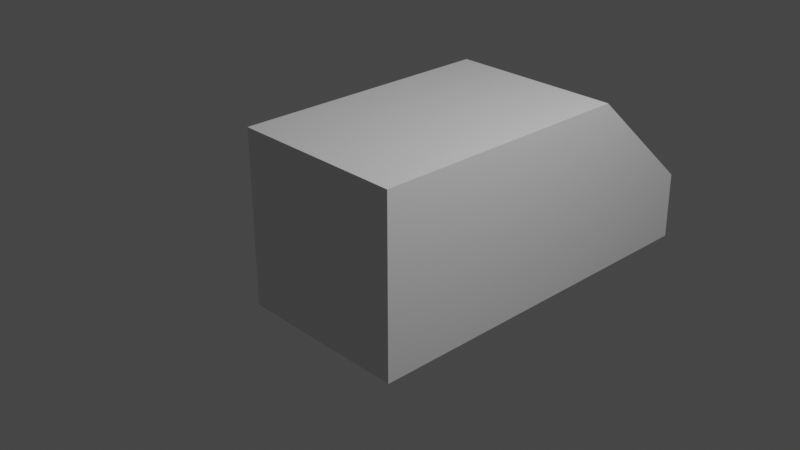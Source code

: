 # Source: player.blend  (saved by Blender 2.80.75; exported with 4.5.12 LTS)
import bpy
from mathutils import Matrix  # noqa: F401  (used for matrix-valued properties, if any)

bpy.ops.wm.read_factory_settings(use_empty=True)
scene = bpy.context.scene
scene.name = 'Scene'

# ---- collections
col_collection = bpy.data.collections.new('Collection'); scene.collection.children.link(col_collection)

# ---- materials (node trees are filled in below, after node groups)
mat_material = bpy.data.materials.new('Material')
mat_material.alpha_threshold = 0.0
mat_material.use_transparent_shadow = False
mat_material.line_color = (0.0, 0.0, 0.0, 1.0)

# ---- material node trees
mat_material.use_nodes = True; mat_material.node_tree.nodes.clear()
_N = mat_material.node_tree.nodes; _L = mat_material.node_tree.links
n0 = _N.new('ShaderNodeOutputMaterial'); n0.name = 'Material Output'; n0.location = (300, 300)
n1 = _N.new('ShaderNodeBsdfPrincipled'); n1.name = 'Principled BSDF'; n1.location = (10, 300)
n1.distribution = 'GGX'
n1.subsurface_method = 'BURLEY'
n1.inputs[2].default_value = 0.4
n1.inputs[3].default_value = 1.45
n1.inputs[27].default_value = (0.0, 0.0, 0.0, 1.0)
n1.inputs[28].default_value = 1.0
_L.new(n1.outputs[0], n0.inputs[0])
n0.is_active_output = True

# ---- world
world_world = bpy.data.worlds.new('World'); scene.world = world_world
world_world.use_nodes = True; world_world.node_tree.nodes.clear()
_N = world_world.node_tree.nodes; _L = world_world.node_tree.links
n0 = _N.new('ShaderNodeOutputWorld'); n0.name = 'World Output'; n0.location = (300, 300)
n1 = _N.new('ShaderNodeBackground'); n1.name = 'Background'; n1.location = (10, 300)
n1.inputs[0].default_value = (0.05088, 0.05088, 0.05088, 1.0)
_L.new(n1.outputs[0], n0.inputs[0])
n0.is_active_output = True
world_world.color = (0.05088, 0.05088, 0.05088)
world_world.use_sun_shadow = False
world_world.sun_shadow_jitter_overblur = 0.0

# ---- cameras
cam_camera = bpy.data.cameras.new('Camera')
cam_camera.clip_end = 100.0
cam_camera.ortho_scale = 7.314

# ---- lights
light_light = bpy.data.lights.new('Light', 'POINT')
light_light.transmission_factor = 0.0
light_light.energy = 1000.0
light_light.shadow_soft_size = 0.1
light_light.shadow_maximum_resolution = 0.006
light_light.use_absolute_resolution = True

# ---- meshes
me_cube = bpy.data.meshes.new('Cube')
me_cube.from_pydata([(1.0, 0.5413, 1.0), (1.0, 0.5413, -1.0), (1.0, -1.0, 1.0), (1.0, -1.0, -1.0), (-1.0, 0.5413, 1.0), (-1.0, 0.5413, -1.0), (-1.0, -1.0, 1.0), (-1.0, -1.0, -1.0), (-1.0, -1.686, -1.0), (-1.0, -1.675, -0.2071), (1.0, -1.675, -0.2071), (1.0, -1.686, -1.0)], [], [(0, 4, 6, 2), (7, 3, 11, 8), (7, 6, 4, 5), (5, 1, 3, 7), (1, 0, 2, 3), (5, 4, 0, 1), (11, 10, 9, 8), (2, 6, 9, 10), (3, 2, 10, 11), (6, 7, 8, 9)])
_uv = me_cube.uv_layers.new(name='UVMap')
_uv.uv.foreach_set('vector', [0.375, 0.0, 0.625, 0.0, 0.625, 0.25, 0.375, 0.25, 0.375, 1.0, 0.625, 1.0, 0.625, 1.0, 0.375, 1.0, 0.375, 0.5, 0.625, 0.5, 0.625, 0.75, 0.375, 0.75, 0.375, 0.75, 0.625, 0.75, 0.625, 1.0, 0.375, 1.0, 0.125, 0.5, 0.375, 0.5, 0.375, 0.75, 0.125, 0.75, 0.625, 0.5, 0.875, 0.5, 0.875, 0.75, 0.625, 0.75, 0.375, 0.25, 0.625, 0.25, 0.625, 0.5, 0.375, 0.5, 0.375, 0.25, 0.625, 0.25, 0.625, 0.25, 0.375, 0.25, 0.125, 0.75, 0.375, 0.75, 0.375, 0.75, 0.125, 0.75, 0.625, 0.5, 0.375, 0.5, 0.375, 0.5, 0.625, 0.5])
me_cube.materials.append(mat_material)
me_cube.use_remesh_preserve_volume = False
me_cube.use_remesh_preserve_attributes = False
me_cube.use_mirror_vertex_groups = False
me_cube.update()

# ---- objects
ob_cube = bpy.data.objects.new('Cube', me_cube)
ob_light = bpy.data.objects.new('Light', light_light)
ob_camera = bpy.data.objects.new('Camera', cam_camera)

# ---- transforms, parenting, visibility, modifiers, constraints
ob_cube.location = (0.0, 0.0, 0.0)
ob_cube.rotation_euler = (0.0, 0.0, 3.142)
ob_cube.scale = (1.0, 2.0, 1.0)
ob_cube.lock_rotations_4d = False
ob_cube.empty_display_type = 'ARROWS'
ob_cube.lineart.crease_threshold = 0.0
ob_light.location = (4.076, 1.005, 5.904)
ob_light.rotation_euler = (0.6503, 0.05522, 1.866)
ob_light.lock_rotations_4d = False
ob_light.empty_display_type = 'ARROWS'
ob_light.color = (0.0, 0.0, 0.0, 0.0)
ob_light.lineart.crease_threshold = 0.0
ob_camera.location = (7.359, -6.926, 4.958)
ob_camera.rotation_euler = (1.109, 0.0, 0.8149)
ob_camera.lock_rotations_4d = False
ob_camera.empty_display_type = 'ARROWS'
ob_camera.color = (0.0, 0.0, 0.0, 0.0)
ob_camera.display_type = 'WIRE'
ob_camera.lineart.crease_threshold = 0.0

# ---- collection membership
col_collection.objects.link(ob_cube)
col_collection.objects.link(ob_light)
col_collection.objects.link(ob_camera)

# ---- scene / render settings (as saved in the file)
scene.camera = ob_camera
scene.frame_start = 1; scene.frame_end = 250; scene.frame_set(1)
scene.render.engine = 'BLENDER_EEVEE_NEXT'
scene.cycles.use_denoising = False
scene.cycles.samples = 128
scene.cycles.sampling_pattern = 'TABULATED_SOBOL'
scene.cycles.use_adaptive_sampling = False
scene.cycles.use_light_tree = False
scene.view_settings.view_transform = 'Filmic'
bpy.context.view_layer.update()

